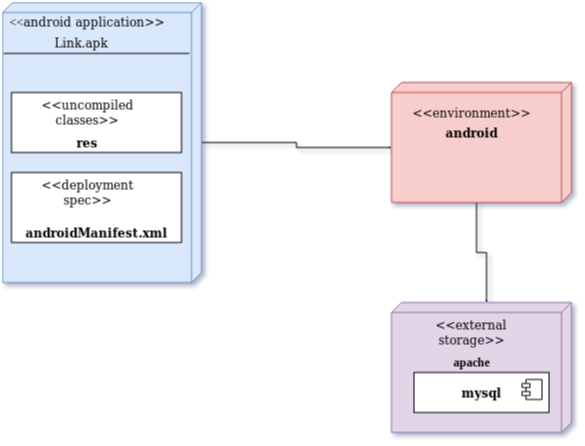

The diagram above was exported from draw.io. Its source (the exported page's mxGraphModel, read from the mxfile embedded in the PNG):
<mxGraphModel dx="801" dy="464" grid="0" gridSize="10" guides="1" tooltips="1" connect="1" arrows="1" fold="1" page="1" pageScale="1" pageWidth="827" pageHeight="1169" math="0" shadow="0">
  <root>
    <mxCell id="0" />
    <mxCell id="1" parent="0" />
    <mxCell id="T9etVMJnAkaj-nAM9TsC-38" style="edgeStyle=orthogonalEdgeStyle;rounded=0;orthogonalLoop=1;jettySize=auto;html=1;entryX=0;entryY=0;entryDx=65;entryDy=180;entryPerimeter=0;endSize=0;" edge="1" parent="1" source="T9etVMJnAkaj-nAM9TsC-4" target="T9etVMJnAkaj-nAM9TsC-27">
      <mxGeometry relative="1" as="geometry">
        <mxPoint x="450" y="180" as="targetPoint" />
      </mxGeometry>
    </mxCell>
    <mxCell id="T9etVMJnAkaj-nAM9TsC-4" value="&lt;div&gt;&lt;font face=&quot;Times New Roman&quot;&gt;&lt;br&gt;&lt;/font&gt;&lt;/div&gt;" style="verticalAlign=top;align=left;spacingTop=8;spacingLeft=2;spacingRight=12;shape=cube;size=10;direction=south;fontStyle=4;html=1;fillColor=#dae8fc;strokeColor=#6c8ebf;" vertex="1" parent="1">
      <mxGeometry x="71" y="40" width="199" height="280" as="geometry" />
    </mxCell>
    <mxCell id="T9etVMJnAkaj-nAM9TsC-10" value="&lt;font face=&quot;Times New Roman&quot;&gt;&amp;lt;&amp;lt;&lt;/font&gt;android application&amp;gt;&amp;gt;" style="text;html=1;strokeColor=none;fillColor=none;align=center;verticalAlign=middle;whiteSpace=wrap;rounded=0;" vertex="1" parent="1">
      <mxGeometry x="71" y="50" width="169" height="20" as="geometry" />
    </mxCell>
    <mxCell id="T9etVMJnAkaj-nAM9TsC-11" value="Link.apk" style="text;html=1;strokeColor=none;fillColor=none;align=center;verticalAlign=middle;whiteSpace=wrap;rounded=0;" vertex="1" parent="1">
      <mxGeometry x="130" y="70" width="40" height="20" as="geometry" />
    </mxCell>
    <mxCell id="T9etVMJnAkaj-nAM9TsC-13" value="" style="endArrow=none;html=1;entryX=0.182;entryY=0.994;entryDx=0;entryDy=0;entryPerimeter=0;exitX=0.182;exitY=0.061;exitDx=0;exitDy=0;exitPerimeter=0;" edge="1" parent="1" source="T9etVMJnAkaj-nAM9TsC-4" target="T9etVMJnAkaj-nAM9TsC-4">
      <mxGeometry width="50" height="50" relative="1" as="geometry">
        <mxPoint x="110" y="150" as="sourcePoint" />
        <mxPoint x="160" y="100" as="targetPoint" />
      </mxGeometry>
    </mxCell>
    <mxCell id="T9etVMJnAkaj-nAM9TsC-14" value="" style="rounded=0;whiteSpace=wrap;html=1;" vertex="1" parent="1">
      <mxGeometry x="80" y="130" width="170" height="60" as="geometry" />
    </mxCell>
    <mxCell id="T9etVMJnAkaj-nAM9TsC-15" value="" style="rounded=0;whiteSpace=wrap;html=1;" vertex="1" parent="1">
      <mxGeometry x="80" y="210" width="170" height="70" as="geometry" />
    </mxCell>
    <mxCell id="T9etVMJnAkaj-nAM9TsC-17" value="&amp;lt;&amp;lt;uncompiled classes&amp;gt;&amp;gt;" style="text;html=1;strokeColor=none;fillColor=none;align=center;verticalAlign=middle;whiteSpace=wrap;rounded=0;" vertex="1" parent="1">
      <mxGeometry x="135.5" y="140" width="40" height="20" as="geometry" />
    </mxCell>
    <mxCell id="T9etVMJnAkaj-nAM9TsC-18" value="&lt;h4&gt;res&lt;br&gt;&lt;/h4&gt;" style="text;html=1;strokeColor=none;fillColor=none;align=center;verticalAlign=middle;whiteSpace=wrap;rounded=0;" vertex="1" parent="1">
      <mxGeometry x="136" y="170" width="40" height="20" as="geometry" />
    </mxCell>
    <mxCell id="T9etVMJnAkaj-nAM9TsC-19" value="&amp;lt;&amp;lt;deployment spec&amp;gt;&amp;gt;" style="text;html=1;strokeColor=none;fillColor=none;align=center;verticalAlign=middle;whiteSpace=wrap;rounded=0;" vertex="1" parent="1">
      <mxGeometry x="135.5" y="220" width="40" height="20" as="geometry" />
    </mxCell>
    <mxCell id="T9etVMJnAkaj-nAM9TsC-22" value="&lt;h4&gt;androidManifest.xml&lt;br&gt;&lt;/h4&gt;" style="text;html=1;strokeColor=none;fillColor=none;align=center;verticalAlign=middle;whiteSpace=wrap;rounded=0;" vertex="1" parent="1">
      <mxGeometry x="145" y="260" width="40" height="20" as="geometry" />
    </mxCell>
    <mxCell id="T9etVMJnAkaj-nAM9TsC-39" style="edgeStyle=orthogonalEdgeStyle;rounded=0;orthogonalLoop=1;jettySize=auto;html=1;exitX=0;exitY=0;exitDx=120;exitDy=95;exitPerimeter=0;entryX=0;entryY=0;entryDx=0;entryDy=85;entryPerimeter=0;endSize=0;" edge="1" parent="1" source="T9etVMJnAkaj-nAM9TsC-27" target="T9etVMJnAkaj-nAM9TsC-30">
      <mxGeometry relative="1" as="geometry" />
    </mxCell>
    <mxCell id="T9etVMJnAkaj-nAM9TsC-27" value="" style="verticalAlign=top;align=left;spacingTop=8;spacingLeft=2;spacingRight=12;shape=cube;size=10;direction=south;fontStyle=4;html=1;fillColor=#f8cecc;strokeColor=#b85450;" vertex="1" parent="1">
      <mxGeometry x="460" y="120" width="180" height="120" as="geometry" />
    </mxCell>
    <mxCell id="T9etVMJnAkaj-nAM9TsC-28" value="&amp;lt;&amp;lt;environment&amp;gt;&amp;gt;" style="text;html=1;strokeColor=none;fillColor=none;align=center;verticalAlign=middle;whiteSpace=wrap;rounded=0;" vertex="1" parent="1">
      <mxGeometry x="520" y="140" width="40" height="20" as="geometry" />
    </mxCell>
    <mxCell id="T9etVMJnAkaj-nAM9TsC-29" value="&lt;h4&gt;android&lt;br&gt;&lt;/h4&gt;" style="text;html=1;strokeColor=none;fillColor=none;align=center;verticalAlign=middle;whiteSpace=wrap;rounded=0;" vertex="1" parent="1">
      <mxGeometry x="520" y="160" width="40" height="20" as="geometry" />
    </mxCell>
    <mxCell id="T9etVMJnAkaj-nAM9TsC-30" value="" style="verticalAlign=top;align=left;spacingTop=8;spacingLeft=2;spacingRight=12;shape=cube;size=10;direction=south;fontStyle=4;html=1;fillColor=#e1d5e7;strokeColor=#9673a6;" vertex="1" parent="1">
      <mxGeometry x="460" y="340" width="180" height="130" as="geometry" />
    </mxCell>
    <mxCell id="T9etVMJnAkaj-nAM9TsC-35" value="&amp;lt;&amp;lt;external storage&amp;gt;&amp;gt;" style="text;html=1;strokeColor=none;fillColor=none;align=center;verticalAlign=middle;whiteSpace=wrap;rounded=0;" vertex="1" parent="1">
      <mxGeometry x="520" y="360" width="40" height="20" as="geometry" />
    </mxCell>
    <mxCell id="T9etVMJnAkaj-nAM9TsC-43" value="&lt;h4&gt;mysql&lt;br&gt;&lt;/h4&gt;" style="html=1;dropTarget=0;" vertex="1" parent="1">
      <mxGeometry x="482.5" y="410" width="135" height="40" as="geometry" />
    </mxCell>
    <mxCell id="T9etVMJnAkaj-nAM9TsC-44" value="" style="shape=component;jettyWidth=8;jettyHeight=4;" vertex="1" parent="T9etVMJnAkaj-nAM9TsC-43">
      <mxGeometry x="1" width="20" height="20" relative="1" as="geometry">
        <mxPoint x="-27" y="7" as="offset" />
      </mxGeometry>
    </mxCell>
    <mxCell id="T9etVMJnAkaj-nAM9TsC-47" value="&lt;h4&gt;&lt;font face=&quot;Times New Roman&quot;&gt;apache&lt;/font&gt;&lt;/h4&gt;" style="text;html=1;strokeColor=none;fillColor=none;align=center;verticalAlign=middle;whiteSpace=wrap;rounded=0;" vertex="1" parent="1">
      <mxGeometry x="520" y="390" width="40" height="20" as="geometry" />
    </mxCell>
  </root>
</mxGraphModel>